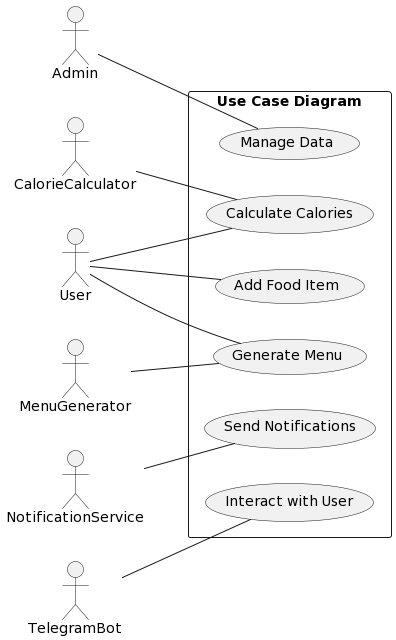

The diagram above was rendered by PlantUML. Its source (embedded in the PNG):
@startuml
left to right direction

actor User
actor Admin
actor NotificationService
actor CalorieCalculator
actor MenuGenerator
actor TelegramBot

rectangle "Use Case Diagram" {
  User -- (Add Food Item)
  User -- (Calculate Calories)
  User -- (Generate Menu)
  Admin -- (Manage Data)
  NotificationService -- (Send Notifications)
  CalorieCalculator -- (Calculate Calories)
  MenuGenerator -- (Generate Menu)
  TelegramBot -- (Interact with User)
}
@enduml